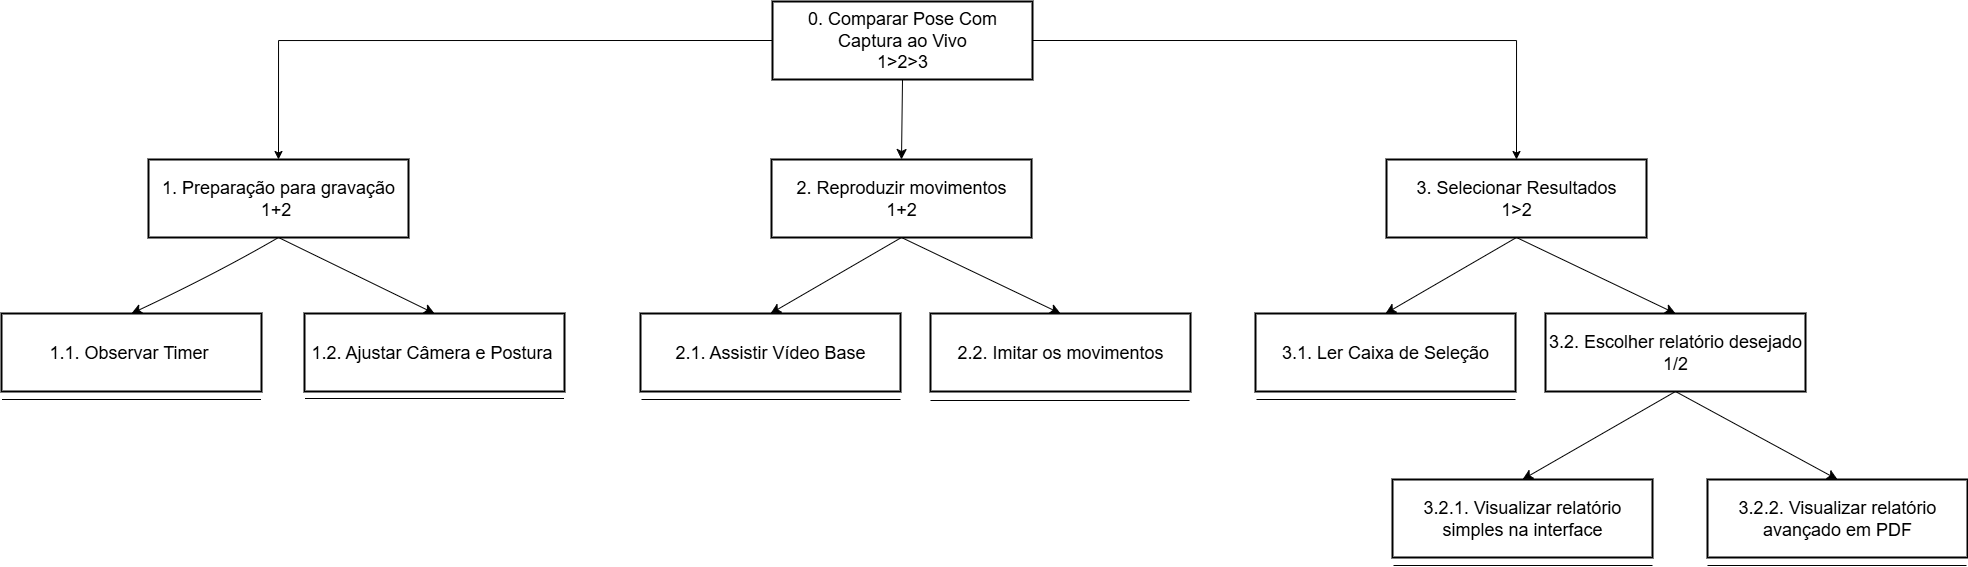

The diagram above was exported from draw.io. Its source (the exported page's mxGraphModel, read from the mxfile embedded in the PNG):
<mxGraphModel dx="2394" dy="980" grid="0" gridSize="10" guides="1" tooltips="1" connect="1" arrows="1" fold="1" page="0" pageScale="1" pageWidth="827" pageHeight="1169" math="0" shadow="0">
  <root>
    <mxCell id="0" />
    <mxCell id="1" parent="0" />
    <mxCell id="qsnHaNQ02W6kuQBdbHIu-49" style="edgeStyle=none;curved=1;rounded=0;orthogonalLoop=1;jettySize=auto;html=1;exitX=0.5;exitY=1;exitDx=0;exitDy=0;entryX=0.5;entryY=0;entryDx=0;entryDy=0;fontSize=12;startSize=8;endSize=8;" parent="1" source="8" target="qsnHaNQ02W6kuQBdbHIu-48" edge="1">
      <mxGeometry relative="1" as="geometry" />
    </mxCell>
    <mxCell id="OoxH8hwJsNauPjpLRao7-24" style="edgeStyle=orthogonalEdgeStyle;rounded=0;orthogonalLoop=1;jettySize=auto;html=1;exitX=1;exitY=0.5;exitDx=0;exitDy=0;entryX=0.5;entryY=0;entryDx=0;entryDy=0;" edge="1" parent="1" source="8" target="OoxH8hwJsNauPjpLRao7-10">
      <mxGeometry relative="1" as="geometry" />
    </mxCell>
    <mxCell id="OoxH8hwJsNauPjpLRao7-26" style="edgeStyle=orthogonalEdgeStyle;rounded=0;orthogonalLoop=1;jettySize=auto;html=1;exitX=0;exitY=0.5;exitDx=0;exitDy=0;entryX=0.5;entryY=0;entryDx=0;entryDy=0;" edge="1" parent="1" source="8" target="qsnHaNQ02W6kuQBdbHIu-45">
      <mxGeometry relative="1" as="geometry" />
    </mxCell>
    <mxCell id="8" value="0. Comparar Pose Com Captura ao Vivo&#10;1&gt;2&gt;3" style="whiteSpace=wrap;strokeWidth=2;fontSize=18;" parent="1" vertex="1">
      <mxGeometry x="59" y="-132" width="260" height="78" as="geometry" />
    </mxCell>
    <mxCell id="qsnHaNQ02W6kuQBdbHIu-43" value="1.1. Observar Timer " style="whiteSpace=wrap;strokeWidth=2;fontSize=18;" parent="1" vertex="1">
      <mxGeometry x="-712" y="180" width="260" height="78" as="geometry" />
    </mxCell>
    <mxCell id="qsnHaNQ02W6kuQBdbHIu-44" value="1.2. Ajustar Câmera e Postura " style="whiteSpace=wrap;strokeWidth=2;fontSize=18;" parent="1" vertex="1">
      <mxGeometry x="-409" y="180" width="260" height="78" as="geometry" />
    </mxCell>
    <mxCell id="qsnHaNQ02W6kuQBdbHIu-46" style="edgeStyle=none;curved=1;rounded=0;orthogonalLoop=1;jettySize=auto;html=1;exitX=0.5;exitY=1;exitDx=0;exitDy=0;entryX=0.5;entryY=0;entryDx=0;entryDy=0;fontSize=12;startSize=8;endSize=8;" parent="1" source="qsnHaNQ02W6kuQBdbHIu-45" target="qsnHaNQ02W6kuQBdbHIu-43" edge="1">
      <mxGeometry relative="1" as="geometry">
        <Array as="points">
          <mxPoint x="-497" y="140" />
        </Array>
      </mxGeometry>
    </mxCell>
    <mxCell id="qsnHaNQ02W6kuQBdbHIu-47" style="edgeStyle=none;curved=1;rounded=0;orthogonalLoop=1;jettySize=auto;html=1;exitX=0.5;exitY=1;exitDx=0;exitDy=0;entryX=0.5;entryY=0;entryDx=0;entryDy=0;fontSize=12;startSize=8;endSize=8;" parent="1" source="qsnHaNQ02W6kuQBdbHIu-45" target="qsnHaNQ02W6kuQBdbHIu-44" edge="1">
      <mxGeometry relative="1" as="geometry" />
    </mxCell>
    <mxCell id="qsnHaNQ02W6kuQBdbHIu-45" value="1. Preparação para gravação&#10;1+2 " style="whiteSpace=wrap;strokeWidth=2;fontSize=18;" parent="1" vertex="1">
      <mxGeometry x="-565" y="26" width="260" height="78" as="geometry" />
    </mxCell>
    <mxCell id="qsnHaNQ02W6kuQBdbHIu-56" style="edgeStyle=none;curved=1;rounded=0;orthogonalLoop=1;jettySize=auto;html=1;exitX=0.5;exitY=1;exitDx=0;exitDy=0;entryX=0.5;entryY=0;entryDx=0;entryDy=0;fontSize=12;startSize=8;endSize=8;" parent="1" source="qsnHaNQ02W6kuQBdbHIu-48" target="qsnHaNQ02W6kuQBdbHIu-54" edge="1">
      <mxGeometry relative="1" as="geometry" />
    </mxCell>
    <mxCell id="qsnHaNQ02W6kuQBdbHIu-57" style="edgeStyle=none;curved=1;rounded=0;orthogonalLoop=1;jettySize=auto;html=1;exitX=0.5;exitY=1;exitDx=0;exitDy=0;entryX=0.5;entryY=0;entryDx=0;entryDy=0;fontSize=12;startSize=8;endSize=8;" parent="1" source="qsnHaNQ02W6kuQBdbHIu-48" target="qsnHaNQ02W6kuQBdbHIu-55" edge="1">
      <mxGeometry relative="1" as="geometry" />
    </mxCell>
    <mxCell id="qsnHaNQ02W6kuQBdbHIu-48" value="2. Reproduzir movimentos&#10;1+2" style="whiteSpace=wrap;strokeWidth=2;fontSize=18;" parent="1" vertex="1">
      <mxGeometry x="58" y="26" width="260" height="78" as="geometry" />
    </mxCell>
    <mxCell id="qsnHaNQ02W6kuQBdbHIu-51" value="" style="endArrow=none;html=1;rounded=0;fontSize=12;startSize=8;endSize=8;curved=1;" parent="1" edge="1">
      <mxGeometry width="50" height="50" relative="1" as="geometry">
        <mxPoint x="-711.5" y="266" as="sourcePoint" />
        <mxPoint x="-452.5" y="266" as="targetPoint" />
      </mxGeometry>
    </mxCell>
    <mxCell id="qsnHaNQ02W6kuQBdbHIu-52" value="" style="endArrow=none;html=1;rounded=0;fontSize=12;startSize=8;endSize=8;curved=1;" parent="1" edge="1">
      <mxGeometry width="50" height="50" relative="1" as="geometry">
        <mxPoint x="-408.5" y="265" as="sourcePoint" />
        <mxPoint x="-149.5" y="265" as="targetPoint" />
      </mxGeometry>
    </mxCell>
    <mxCell id="qsnHaNQ02W6kuQBdbHIu-54" value="2.1. Assistir Vídeo Base" style="whiteSpace=wrap;strokeWidth=2;fontSize=18;" parent="1" vertex="1">
      <mxGeometry x="-73" y="180" width="260" height="78" as="geometry" />
    </mxCell>
    <mxCell id="qsnHaNQ02W6kuQBdbHIu-55" value="2.2. Imitar os movimentos" style="whiteSpace=wrap;strokeWidth=2;fontSize=18;" parent="1" vertex="1">
      <mxGeometry x="217" y="180" width="260" height="78" as="geometry" />
    </mxCell>
    <mxCell id="qsnHaNQ02W6kuQBdbHIu-58" value="" style="endArrow=none;html=1;rounded=0;fontSize=12;startSize=8;endSize=8;curved=1;" parent="1" edge="1">
      <mxGeometry width="50" height="50" relative="1" as="geometry">
        <mxPoint x="-72" y="266" as="sourcePoint" />
        <mxPoint x="187" y="266" as="targetPoint" />
      </mxGeometry>
    </mxCell>
    <mxCell id="qsnHaNQ02W6kuQBdbHIu-59" value="" style="endArrow=none;html=1;rounded=0;fontSize=12;startSize=8;endSize=8;curved=1;" parent="1" edge="1">
      <mxGeometry width="50" height="50" relative="1" as="geometry">
        <mxPoint x="217" y="267" as="sourcePoint" />
        <mxPoint x="476" y="267" as="targetPoint" />
      </mxGeometry>
    </mxCell>
    <mxCell id="OoxH8hwJsNauPjpLRao7-8" style="edgeStyle=none;curved=1;rounded=0;orthogonalLoop=1;jettySize=auto;html=1;exitX=0.5;exitY=1;exitDx=0;exitDy=0;entryX=0.5;entryY=0;entryDx=0;entryDy=0;fontSize=12;startSize=8;endSize=8;" edge="1" parent="1" source="OoxH8hwJsNauPjpLRao7-10" target="OoxH8hwJsNauPjpLRao7-11">
      <mxGeometry relative="1" as="geometry" />
    </mxCell>
    <mxCell id="OoxH8hwJsNauPjpLRao7-9" style="edgeStyle=none;curved=1;rounded=0;orthogonalLoop=1;jettySize=auto;html=1;exitX=0.5;exitY=1;exitDx=0;exitDy=0;entryX=0.5;entryY=0;entryDx=0;entryDy=0;fontSize=12;startSize=8;endSize=8;" edge="1" parent="1" source="OoxH8hwJsNauPjpLRao7-10" target="OoxH8hwJsNauPjpLRao7-12">
      <mxGeometry relative="1" as="geometry" />
    </mxCell>
    <mxCell id="OoxH8hwJsNauPjpLRao7-10" value="3. Selecionar Resultados&#10;1&gt;2" style="whiteSpace=wrap;strokeWidth=2;fontSize=18;" vertex="1" parent="1">
      <mxGeometry x="673" y="26" width="260" height="78" as="geometry" />
    </mxCell>
    <mxCell id="OoxH8hwJsNauPjpLRao7-11" value="3.1. Ler Caixa de Seleção" style="whiteSpace=wrap;strokeWidth=2;fontSize=18;" vertex="1" parent="1">
      <mxGeometry x="542" y="180" width="260" height="78" as="geometry" />
    </mxCell>
    <mxCell id="OoxH8hwJsNauPjpLRao7-12" value="3.2. Escolher relatório desejado&#10;1/2" style="whiteSpace=wrap;strokeWidth=2;fontSize=18;" vertex="1" parent="1">
      <mxGeometry x="832" y="180" width="260" height="78" as="geometry" />
    </mxCell>
    <mxCell id="OoxH8hwJsNauPjpLRao7-13" value="" style="endArrow=none;html=1;rounded=0;fontSize=12;startSize=8;endSize=8;curved=1;" edge="1" parent="1">
      <mxGeometry width="50" height="50" relative="1" as="geometry">
        <mxPoint x="543" y="266" as="sourcePoint" />
        <mxPoint x="802" y="266" as="targetPoint" />
      </mxGeometry>
    </mxCell>
    <mxCell id="OoxH8hwJsNauPjpLRao7-27" value="3.2.1. Visualizar relatório simples na interface" style="whiteSpace=wrap;strokeWidth=2;fontSize=18;" vertex="1" parent="1">
      <mxGeometry x="679" y="346" width="260" height="78" as="geometry" />
    </mxCell>
    <mxCell id="OoxH8hwJsNauPjpLRao7-28" value="3.2.2. Visualizar relatório avançado em PDF" style="whiteSpace=wrap;strokeWidth=2;fontSize=18;" vertex="1" parent="1">
      <mxGeometry x="994" y="346" width="260" height="78" as="geometry" />
    </mxCell>
    <mxCell id="OoxH8hwJsNauPjpLRao7-31" value="" style="endArrow=none;html=1;rounded=0;fontSize=12;startSize=8;endSize=8;curved=1;" edge="1" parent="1">
      <mxGeometry width="50" height="50" relative="1" as="geometry">
        <mxPoint x="680" y="432" as="sourcePoint" />
        <mxPoint x="939" y="432" as="targetPoint" />
      </mxGeometry>
    </mxCell>
    <mxCell id="OoxH8hwJsNauPjpLRao7-32" value="" style="endArrow=none;html=1;rounded=0;fontSize=12;startSize=8;endSize=8;curved=1;" edge="1" parent="1">
      <mxGeometry width="50" height="50" relative="1" as="geometry">
        <mxPoint x="994" y="432" as="sourcePoint" />
        <mxPoint x="1253" y="432" as="targetPoint" />
      </mxGeometry>
    </mxCell>
    <mxCell id="OoxH8hwJsNauPjpLRao7-34" style="edgeStyle=none;curved=1;rounded=0;orthogonalLoop=1;jettySize=auto;html=1;exitX=0.5;exitY=1;exitDx=0;exitDy=0;entryX=0.5;entryY=0;entryDx=0;entryDy=0;fontSize=12;startSize=8;endSize=8;" edge="1" parent="1" source="OoxH8hwJsNauPjpLRao7-12" target="OoxH8hwJsNauPjpLRao7-28">
      <mxGeometry relative="1" as="geometry">
        <mxPoint x="964" y="262" as="sourcePoint" />
        <mxPoint x="1123" y="338" as="targetPoint" />
      </mxGeometry>
    </mxCell>
    <mxCell id="OoxH8hwJsNauPjpLRao7-35" style="edgeStyle=none;curved=1;rounded=0;orthogonalLoop=1;jettySize=auto;html=1;exitX=0.5;exitY=1;exitDx=0;exitDy=0;entryX=0.5;entryY=0;entryDx=0;entryDy=0;fontSize=12;startSize=8;endSize=8;" edge="1" parent="1" source="OoxH8hwJsNauPjpLRao7-12" target="OoxH8hwJsNauPjpLRao7-27">
      <mxGeometry relative="1" as="geometry">
        <mxPoint x="939" y="264" as="sourcePoint" />
        <mxPoint x="808" y="340" as="targetPoint" />
      </mxGeometry>
    </mxCell>
  </root>
</mxGraphModel>